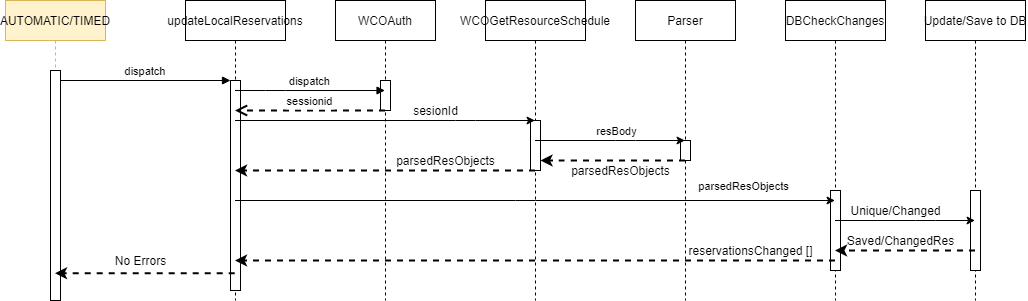

The diagram above was exported from draw.io. Its source (the exported page's mxGraphModel, read from the mxfile embedded in the PNG):
<mxGraphModel dx="1038" dy="548" grid="1" gridSize="10" guides="1" tooltips="1" connect="1" arrows="1" fold="1" page="1" pageScale="1" pageWidth="850" pageHeight="1100" math="0" shadow="0">
  <root>
    <mxCell id="0" />
    <mxCell id="1" parent="0" />
    <mxCell id="3nuBFxr9cyL0pnOWT2aG-1" value="AUTOMATIC/TIMED" style="shape=umlLifeline;perimeter=lifelinePerimeter;container=1;collapsible=0;recursiveResize=0;rounded=0;shadow=0;strokeWidth=1;fillColor=#fff2cc;strokeColor=#d6b656;" parent="1" vertex="1">
      <mxGeometry x="120" y="80" width="100" height="300" as="geometry" />
    </mxCell>
    <mxCell id="3nuBFxr9cyL0pnOWT2aG-2" value="" style="points=[];perimeter=orthogonalPerimeter;rounded=0;shadow=0;strokeWidth=1;" parent="3nuBFxr9cyL0pnOWT2aG-1" vertex="1">
      <mxGeometry x="45" y="70" width="10" height="230" as="geometry" />
    </mxCell>
    <mxCell id="3nuBFxr9cyL0pnOWT2aG-5" value="updateLocalReservations" style="shape=umlLifeline;perimeter=lifelinePerimeter;container=1;collapsible=0;recursiveResize=0;rounded=0;shadow=0;strokeWidth=1;" parent="1" vertex="1">
      <mxGeometry x="300" y="80" width="100" height="300" as="geometry" />
    </mxCell>
    <mxCell id="3nuBFxr9cyL0pnOWT2aG-6" value="" style="points=[];perimeter=orthogonalPerimeter;rounded=0;shadow=0;strokeWidth=1;" parent="3nuBFxr9cyL0pnOWT2aG-5" vertex="1">
      <mxGeometry x="45" y="80" width="10" height="210" as="geometry" />
    </mxCell>
    <mxCell id="3nuBFxr9cyL0pnOWT2aG-8" value="dispatch" style="verticalAlign=bottom;endArrow=block;entryX=0;entryY=0;shadow=0;strokeWidth=1;" parent="1" source="3nuBFxr9cyL0pnOWT2aG-2" target="3nuBFxr9cyL0pnOWT2aG-6" edge="1">
      <mxGeometry relative="1" as="geometry">
        <mxPoint x="275" y="160" as="sourcePoint" />
      </mxGeometry>
    </mxCell>
    <mxCell id="TnRsRKpvkERPGPcdww9y-1" value="WCOAuth" style="shape=umlLifeline;perimeter=lifelinePerimeter;container=1;collapsible=0;recursiveResize=0;rounded=0;shadow=0;strokeWidth=1;" parent="1" vertex="1">
      <mxGeometry x="450" y="80" width="100" height="300" as="geometry" />
    </mxCell>
    <mxCell id="TnRsRKpvkERPGPcdww9y-2" value="" style="points=[];perimeter=orthogonalPerimeter;rounded=0;shadow=0;strokeWidth=1;" parent="TnRsRKpvkERPGPcdww9y-1" vertex="1">
      <mxGeometry x="45" y="80" width="10" height="30" as="geometry" />
    </mxCell>
    <mxCell id="TnRsRKpvkERPGPcdww9y-3" value="dispatch" style="verticalAlign=bottom;endArrow=block;shadow=0;strokeWidth=1;" parent="1" source="3nuBFxr9cyL0pnOWT2aG-5" target="TnRsRKpvkERPGPcdww9y-1" edge="1">
      <mxGeometry relative="1" as="geometry">
        <mxPoint x="330" y="160.0000000000001" as="sourcePoint" />
        <mxPoint x="500" y="160.0000000000001" as="targetPoint" />
        <Array as="points">
          <mxPoint x="390" y="170" />
        </Array>
      </mxGeometry>
    </mxCell>
    <mxCell id="TnRsRKpvkERPGPcdww9y-4" value="sessionid" style="verticalAlign=bottom;endArrow=open;dashed=1;endSize=8;shadow=0;strokeWidth=2;" parent="1" source="TnRsRKpvkERPGPcdww9y-1" target="3nuBFxr9cyL0pnOWT2aG-5" edge="1">
      <mxGeometry relative="1" as="geometry">
        <mxPoint x="340" y="189.99999999999977" as="targetPoint" />
        <mxPoint x="510" y="189.99999999999977" as="sourcePoint" />
        <Array as="points">
          <mxPoint x="440" y="190" />
        </Array>
      </mxGeometry>
    </mxCell>
    <mxCell id="TnRsRKpvkERPGPcdww9y-5" value="WCOGetResourceSchedule" style="shape=umlLifeline;perimeter=lifelinePerimeter;container=1;collapsible=0;recursiveResize=0;rounded=0;shadow=0;strokeWidth=1;" parent="1" vertex="1">
      <mxGeometry x="600" y="80" width="100" height="300" as="geometry" />
    </mxCell>
    <mxCell id="TnRsRKpvkERPGPcdww9y-6" value="" style="points=[];perimeter=orthogonalPerimeter;rounded=0;shadow=0;strokeWidth=1;" parent="TnRsRKpvkERPGPcdww9y-5" vertex="1">
      <mxGeometry x="45" y="120" width="10" height="50" as="geometry" />
    </mxCell>
    <mxCell id="TnRsRKpvkERPGPcdww9y-8" value="" style="endArrow=classic;html=1;" parent="1" source="3nuBFxr9cyL0pnOWT2aG-5" target="TnRsRKpvkERPGPcdww9y-5" edge="1">
      <mxGeometry width="50" height="50" relative="1" as="geometry">
        <mxPoint x="400" y="310" as="sourcePoint" />
        <mxPoint x="450" y="260" as="targetPoint" />
        <Array as="points">
          <mxPoint x="580" y="200" />
        </Array>
      </mxGeometry>
    </mxCell>
    <mxCell id="TnRsRKpvkERPGPcdww9y-10" value="sesionId" style="text;html=1;align=center;verticalAlign=middle;resizable=0;points=[];autosize=1;" parent="1" vertex="1">
      <mxGeometry x="520" y="180" width="60" height="20" as="geometry" />
    </mxCell>
    <mxCell id="TnRsRKpvkERPGPcdww9y-11" value="" style="endArrow=classic;html=1;strokeWidth=2;dashed=1;" parent="1" source="TnRsRKpvkERPGPcdww9y-5" target="3nuBFxr9cyL0pnOWT2aG-5" edge="1">
      <mxGeometry width="50" height="50" relative="1" as="geometry">
        <mxPoint x="400" y="310" as="sourcePoint" />
        <mxPoint x="450" y="260" as="targetPoint" />
        <Array as="points">
          <mxPoint x="490" y="250" />
        </Array>
      </mxGeometry>
    </mxCell>
    <mxCell id="TnRsRKpvkERPGPcdww9y-14" value="parsedResObjects" style="text;html=1;align=center;verticalAlign=middle;resizable=0;points=[];autosize=1;" parent="1" vertex="1">
      <mxGeometry x="505" y="230" width="110" height="20" as="geometry" />
    </mxCell>
    <mxCell id="TnRsRKpvkERPGPcdww9y-15" value="Parser" style="shape=umlLifeline;perimeter=lifelinePerimeter;container=1;collapsible=0;recursiveResize=0;rounded=0;shadow=0;strokeWidth=1;" parent="1" vertex="1">
      <mxGeometry x="750" y="80" width="100" height="300" as="geometry" />
    </mxCell>
    <mxCell id="TnRsRKpvkERPGPcdww9y-16" value="" style="points=[];perimeter=orthogonalPerimeter;rounded=0;shadow=0;strokeWidth=1;" parent="TnRsRKpvkERPGPcdww9y-15" vertex="1">
      <mxGeometry x="45" y="140" width="10" height="20" as="geometry" />
    </mxCell>
    <mxCell id="TnRsRKpvkERPGPcdww9y-17" value="" style="endArrow=classic;startArrow=none;html=1;strokeWidth=1;startFill=0;" parent="1" source="TnRsRKpvkERPGPcdww9y-5" target="TnRsRKpvkERPGPcdww9y-15" edge="1">
      <mxGeometry width="50" height="50" relative="1" as="geometry">
        <mxPoint x="550" y="310" as="sourcePoint" />
        <mxPoint x="600" y="260" as="targetPoint" />
        <Array as="points">
          <mxPoint x="740" y="220" />
        </Array>
      </mxGeometry>
    </mxCell>
    <mxCell id="TnRsRKpvkERPGPcdww9y-19" value="resBody" style="edgeLabel;html=1;align=center;verticalAlign=middle;resizable=0;points=[];" parent="TnRsRKpvkERPGPcdww9y-17" vertex="1" connectable="0">
      <mxGeometry x="0.2067" y="34" relative="1" as="geometry">
        <mxPoint x="-10.5" y="24" as="offset" />
      </mxGeometry>
    </mxCell>
    <mxCell id="TnRsRKpvkERPGPcdww9y-18" value="" style="endArrow=classic;html=1;strokeWidth=2;dashed=1;" parent="1" source="TnRsRKpvkERPGPcdww9y-15" target="TnRsRKpvkERPGPcdww9y-6" edge="1">
      <mxGeometry width="50" height="50" relative="1" as="geometry">
        <mxPoint x="550" y="310" as="sourcePoint" />
        <mxPoint x="600" y="260" as="targetPoint" />
        <Array as="points">
          <mxPoint x="680" y="240" />
        </Array>
      </mxGeometry>
    </mxCell>
    <mxCell id="TnRsRKpvkERPGPcdww9y-20" value="parsedResObjects" style="text;html=1;align=center;verticalAlign=middle;resizable=0;points=[];autosize=1;" parent="1" vertex="1">
      <mxGeometry x="680" y="240" width="110" height="20" as="geometry" />
    </mxCell>
    <mxCell id="bPB-AFxbqUyiZGpjoeuj-1" value="DBCheckChanges" style="shape=umlLifeline;perimeter=lifelinePerimeter;container=1;collapsible=0;recursiveResize=0;rounded=0;shadow=0;strokeWidth=1;" vertex="1" parent="1">
      <mxGeometry x="900" y="80" width="100" height="300" as="geometry" />
    </mxCell>
    <mxCell id="bPB-AFxbqUyiZGpjoeuj-2" value="" style="points=[];perimeter=orthogonalPerimeter;rounded=0;shadow=0;strokeWidth=1;" vertex="1" parent="bPB-AFxbqUyiZGpjoeuj-1">
      <mxGeometry x="45" y="190" width="10" height="80" as="geometry" />
    </mxCell>
    <mxCell id="bPB-AFxbqUyiZGpjoeuj-3" value="" style="endArrow=classic;html=1;strokeWidth=1;" edge="1" parent="1" source="3nuBFxr9cyL0pnOWT2aG-5" target="bPB-AFxbqUyiZGpjoeuj-1">
      <mxGeometry width="50" height="50" relative="1" as="geometry">
        <mxPoint x="570" y="310" as="sourcePoint" />
        <mxPoint x="620" y="260" as="targetPoint" />
        <Array as="points">
          <mxPoint x="640" y="280" />
        </Array>
      </mxGeometry>
    </mxCell>
    <mxCell id="bPB-AFxbqUyiZGpjoeuj-4" value="parsedResObjects" style="edgeLabel;html=1;align=center;verticalAlign=middle;resizable=0;points=[];" vertex="1" connectable="0" parent="bPB-AFxbqUyiZGpjoeuj-3">
      <mxGeometry x="0.6937" y="3" relative="1" as="geometry">
        <mxPoint y="-12" as="offset" />
      </mxGeometry>
    </mxCell>
    <mxCell id="bPB-AFxbqUyiZGpjoeuj-5" value="Update/Save to DB" style="shape=umlLifeline;perimeter=lifelinePerimeter;container=1;collapsible=0;recursiveResize=0;rounded=0;shadow=0;strokeWidth=1;" vertex="1" parent="1">
      <mxGeometry x="1040" y="80" width="100" height="300" as="geometry" />
    </mxCell>
    <mxCell id="bPB-AFxbqUyiZGpjoeuj-6" value="" style="points=[];perimeter=orthogonalPerimeter;rounded=0;shadow=0;strokeWidth=1;" vertex="1" parent="bPB-AFxbqUyiZGpjoeuj-5">
      <mxGeometry x="45" y="190" width="10" height="80" as="geometry" />
    </mxCell>
    <mxCell id="bPB-AFxbqUyiZGpjoeuj-7" value="" style="endArrow=classic;html=1;strokeWidth=1;" edge="1" parent="1" source="bPB-AFxbqUyiZGpjoeuj-1" target="bPB-AFxbqUyiZGpjoeuj-5">
      <mxGeometry width="50" height="50" relative="1" as="geometry">
        <mxPoint x="860" y="310" as="sourcePoint" />
        <mxPoint x="910" y="260" as="targetPoint" />
        <Array as="points">
          <mxPoint x="1040" y="300" />
        </Array>
      </mxGeometry>
    </mxCell>
    <mxCell id="bPB-AFxbqUyiZGpjoeuj-9" value="Unique/Changed" style="text;html=1;align=center;verticalAlign=middle;resizable=0;points=[];autosize=1;" vertex="1" parent="1">
      <mxGeometry x="955" y="280" width="110" height="20" as="geometry" />
    </mxCell>
    <mxCell id="bPB-AFxbqUyiZGpjoeuj-10" value="" style="endArrow=classic;html=1;strokeWidth=2;dashed=1;" edge="1" parent="1" source="bPB-AFxbqUyiZGpjoeuj-5" target="bPB-AFxbqUyiZGpjoeuj-1">
      <mxGeometry width="50" height="50" relative="1" as="geometry">
        <mxPoint x="860" y="310" as="sourcePoint" />
        <mxPoint x="910" y="260" as="targetPoint" />
        <Array as="points">
          <mxPoint x="980" y="330" />
        </Array>
      </mxGeometry>
    </mxCell>
    <mxCell id="bPB-AFxbqUyiZGpjoeuj-11" value="Saved/ChangedRes" style="text;html=1;align=center;verticalAlign=middle;resizable=0;points=[];autosize=1;" vertex="1" parent="1">
      <mxGeometry x="955" y="310" width="120" height="20" as="geometry" />
    </mxCell>
    <mxCell id="bPB-AFxbqUyiZGpjoeuj-12" value="" style="endArrow=classic;html=1;strokeWidth=2;dashed=1;" edge="1" parent="1" source="bPB-AFxbqUyiZGpjoeuj-1" target="3nuBFxr9cyL0pnOWT2aG-5">
      <mxGeometry width="50" height="50" relative="1" as="geometry">
        <mxPoint x="860" y="310" as="sourcePoint" />
        <mxPoint x="910" y="260" as="targetPoint" />
        <Array as="points">
          <mxPoint x="470" y="340" />
        </Array>
      </mxGeometry>
    </mxCell>
    <mxCell id="bPB-AFxbqUyiZGpjoeuj-13" value="reservationsChanged []" style="text;html=1;align=center;verticalAlign=middle;resizable=0;points=[];autosize=1;" vertex="1" parent="1">
      <mxGeometry x="795" y="320" width="140" height="20" as="geometry" />
    </mxCell>
    <mxCell id="bPB-AFxbqUyiZGpjoeuj-15" value="" style="endArrow=classic;html=1;dashed=1;strokeWidth=2;exitX=0.492;exitY=0.909;exitDx=0;exitDy=0;exitPerimeter=0;" edge="1" parent="1" source="3nuBFxr9cyL0pnOWT2aG-5" target="3nuBFxr9cyL0pnOWT2aG-1">
      <mxGeometry width="50" height="50" relative="1" as="geometry">
        <mxPoint x="640" y="310" as="sourcePoint" />
        <mxPoint x="690" y="260" as="targetPoint" />
      </mxGeometry>
    </mxCell>
    <mxCell id="bPB-AFxbqUyiZGpjoeuj-16" value="No Errors" style="text;html=1;align=center;verticalAlign=middle;resizable=0;points=[];autosize=1;" vertex="1" parent="1">
      <mxGeometry x="220" y="330" width="70" height="20" as="geometry" />
    </mxCell>
  </root>
</mxGraphModel>